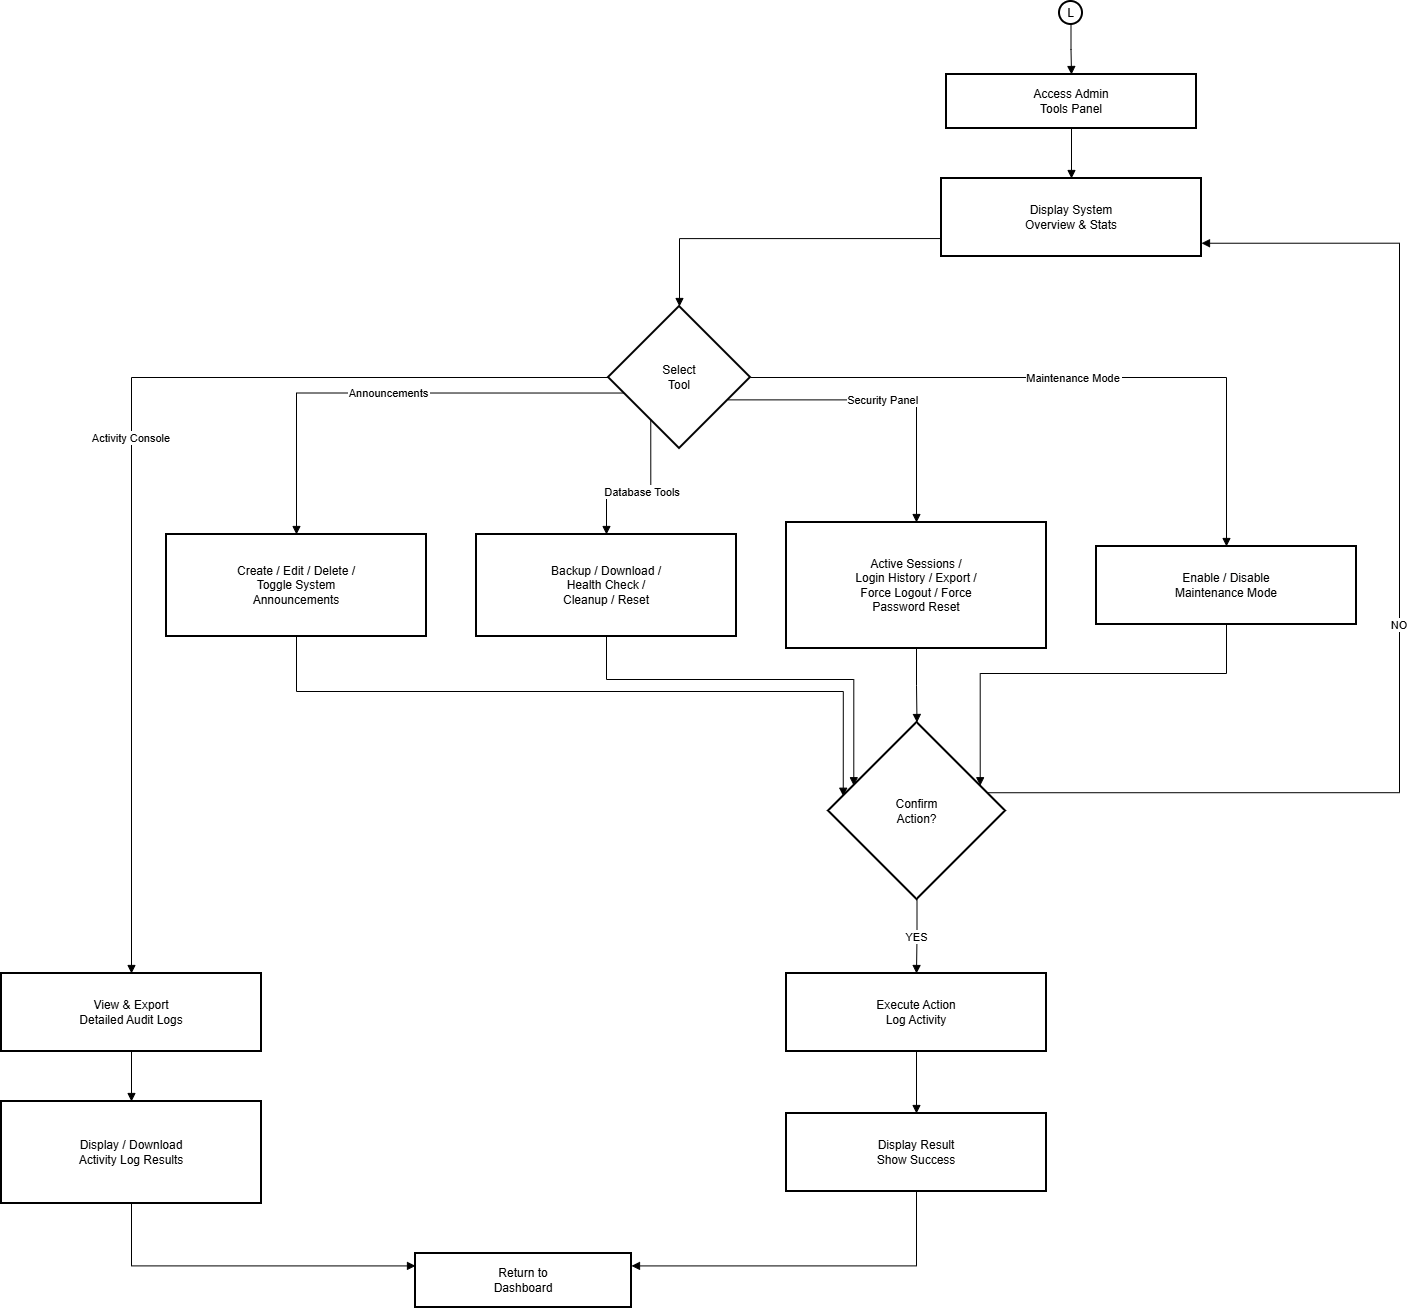

The diagram above was exported from draw.io. Its source (the exported page's mxGraphModel, read from the mxfile embedded in the PNG):
<mxGraphModel dx="1501" dy="868" grid="0" gridSize="10" guides="1" tooltips="1" connect="1" arrows="1" fold="1" page="1" pageScale="1" pageWidth="850" pageHeight="1100" background="#ffffff" math="0" shadow="0">
  <root>
    <mxCell id="0" />
    <mxCell id="1" parent="0" />
    <mxCell id="tBjOJCQz4JF5Mp_9XnNU-1889" parent="1" style="ellipse;aspect=fixed;strokeWidth=2;whiteSpace=wrap;" value="L" vertex="1">
      <mxGeometry height="23" width="23" x="1087" y="20" as="geometry" />
    </mxCell>
    <mxCell id="tBjOJCQz4JF5Mp_9XnNU-1890" parent="1" style="whiteSpace=wrap;strokeWidth=2;" value="Access Admin&#10;Tools Panel" vertex="1">
      <mxGeometry height="54" width="250" x="974" y="93" as="geometry" />
    </mxCell>
    <mxCell id="tBjOJCQz4JF5Mp_9XnNU-1891" parent="1" style="whiteSpace=wrap;strokeWidth=2;" value="Display System&#10;Overview &amp; Stats" vertex="1">
      <mxGeometry height="78" width="260" x="969" y="197" as="geometry" />
    </mxCell>
    <mxCell id="tBjOJCQz4JF5Mp_9XnNU-1892" parent="1" style="rhombus;strokeWidth=2;whiteSpace=wrap;" value="Select&#10;Tool" vertex="1">
      <mxGeometry height="142" width="142" x="636" y="325" as="geometry" />
    </mxCell>
    <mxCell id="tBjOJCQz4JF5Mp_9XnNU-1893" parent="1" style="whiteSpace=wrap;strokeWidth=2;" value="Create / Edit / Delete /&#10;Toggle System&#10;Announcements" vertex="1">
      <mxGeometry height="102" width="260" x="194" y="553" as="geometry" />
    </mxCell>
    <mxCell id="tBjOJCQz4JF5Mp_9XnNU-1894" parent="1" style="whiteSpace=wrap;strokeWidth=2;" value="Backup / Download /&#10;Health Check /&#10;Cleanup / Reset" vertex="1">
      <mxGeometry height="102" width="260" x="504" y="553" as="geometry" />
    </mxCell>
    <mxCell id="tBjOJCQz4JF5Mp_9XnNU-1895" parent="1" style="whiteSpace=wrap;strokeWidth=2;" value="Active Sessions /&#10;Login History / Export /&#10;Force Logout / Force&#10;Password Reset" vertex="1">
      <mxGeometry height="126" width="260" x="814" y="541" as="geometry" />
    </mxCell>
    <mxCell id="tBjOJCQz4JF5Mp_9XnNU-1896" parent="1" style="whiteSpace=wrap;strokeWidth=2;" value="Enable / Disable&#10;Maintenance Mode" vertex="1">
      <mxGeometry height="78" width="260" x="1124" y="565" as="geometry" />
    </mxCell>
    <mxCell id="tBjOJCQz4JF5Mp_9XnNU-1897" parent="1" style="whiteSpace=wrap;strokeWidth=2;" value="View &amp; Export&#10;Detailed Audit Logs" vertex="1">
      <mxGeometry height="78" width="260" x="29" y="992" as="geometry" />
    </mxCell>
    <mxCell id="tBjOJCQz4JF5Mp_9XnNU-1898" parent="1" style="rhombus;strokeWidth=2;whiteSpace=wrap;" value="Confirm&#10;Action?" vertex="1">
      <mxGeometry height="177" width="177" x="856" y="741" as="geometry" />
    </mxCell>
    <mxCell id="tBjOJCQz4JF5Mp_9XnNU-1899" parent="1" style="whiteSpace=wrap;strokeWidth=2;" value="Display / Download&#10;Activity Log Results" vertex="1">
      <mxGeometry height="102" width="260" x="29" y="1120" as="geometry" />
    </mxCell>
    <mxCell id="tBjOJCQz4JF5Mp_9XnNU-1900" parent="1" style="whiteSpace=wrap;strokeWidth=2;" value="Execute Action&#10;Log Activity" vertex="1">
      <mxGeometry height="78" width="260" x="814" y="992" as="geometry" />
    </mxCell>
    <mxCell id="tBjOJCQz4JF5Mp_9XnNU-1901" parent="1" style="whiteSpace=wrap;strokeWidth=2;" value="Display Result&#10;Show Success" vertex="1">
      <mxGeometry height="78" width="260" x="814" y="1132" as="geometry" />
    </mxCell>
    <mxCell id="tBjOJCQz4JF5Mp_9XnNU-1902" parent="1" style="whiteSpace=wrap;strokeWidth=2;" value="Return to&#10;Dashboard" vertex="1">
      <mxGeometry height="54" width="216" x="443" y="1272" as="geometry" />
    </mxCell>
    <mxCell id="tBjOJCQz4JF5Mp_9XnNU-1903" edge="1" parent="1" source="tBjOJCQz4JF5Mp_9XnNU-1889" style="startArrow=none;endArrow=block;exitX=0.52;exitY=1;entryX=0.5;entryY=0;rounded=0;edgeStyle=orthogonalEdgeStyle;" target="tBjOJCQz4JF5Mp_9XnNU-1890" value="">
      <mxGeometry relative="1" as="geometry" />
    </mxCell>
    <mxCell id="tBjOJCQz4JF5Mp_9XnNU-1904" edge="1" parent="1" source="tBjOJCQz4JF5Mp_9XnNU-1890" style="startArrow=none;endArrow=block;exitX=0.5;exitY=1;entryX=0.5;entryY=0;rounded=0;edgeStyle=orthogonalEdgeStyle;" target="tBjOJCQz4JF5Mp_9XnNU-1891" value="">
      <mxGeometry relative="1" as="geometry" />
    </mxCell>
    <mxCell id="tBjOJCQz4JF5Mp_9XnNU-1905" edge="1" parent="1" source="tBjOJCQz4JF5Mp_9XnNU-1891" style="startArrow=none;endArrow=block;exitX=0;exitY=0.77;entryX=0.5;entryY=0;rounded=0;edgeStyle=orthogonalEdgeStyle;" target="tBjOJCQz4JF5Mp_9XnNU-1892" value="">
      <mxGeometry relative="1" as="geometry" />
    </mxCell>
    <mxCell id="tBjOJCQz4JF5Mp_9XnNU-1906" edge="1" parent="1" source="tBjOJCQz4JF5Mp_9XnNU-1892" style="startArrow=none;endArrow=block;exitX=0;exitY=0.64;entryX=0.5;entryY=0;rounded=0;edgeStyle=orthogonalEdgeStyle;" target="tBjOJCQz4JF5Mp_9XnNU-1893" value="Announcements">
      <mxGeometry relative="1" as="geometry" />
    </mxCell>
    <mxCell id="tBjOJCQz4JF5Mp_9XnNU-1907" edge="1" parent="1" source="tBjOJCQz4JF5Mp_9XnNU-1892" style="startArrow=none;endArrow=block;exitX=0.16;exitY=1;entryX=0.5;entryY=0;rounded=0;edgeStyle=orthogonalEdgeStyle;" target="tBjOJCQz4JF5Mp_9XnNU-1894" value="Database Tools">
      <mxGeometry relative="1" as="geometry" />
    </mxCell>
    <mxCell id="tBjOJCQz4JF5Mp_9XnNU-1908" edge="1" parent="1" source="tBjOJCQz4JF5Mp_9XnNU-1892" style="startArrow=none;endArrow=block;exitX=1;exitY=0.73;entryX=0.5;entryY=0;rounded=0;edgeStyle=orthogonalEdgeStyle;" target="tBjOJCQz4JF5Mp_9XnNU-1895" value="Security Panel">
      <mxGeometry relative="1" as="geometry" />
    </mxCell>
    <mxCell id="tBjOJCQz4JF5Mp_9XnNU-1909" edge="1" parent="1" source="tBjOJCQz4JF5Mp_9XnNU-1892" style="startArrow=none;endArrow=block;exitX=1;exitY=0.5;entryX=0.5;entryY=0;rounded=0;edgeStyle=orthogonalEdgeStyle;exitDx=0;exitDy=0;" target="tBjOJCQz4JF5Mp_9XnNU-1896" value="Maintenance Mode">
      <mxGeometry relative="1" as="geometry" />
    </mxCell>
    <mxCell id="tBjOJCQz4JF5Mp_9XnNU-1910" edge="1" parent="1" source="tBjOJCQz4JF5Mp_9XnNU-1892" style="startArrow=none;endArrow=block;exitX=0;exitY=0.5;entryX=0.5;entryY=0;rounded=0;edgeStyle=orthogonalEdgeStyle;exitDx=0;exitDy=0;" target="tBjOJCQz4JF5Mp_9XnNU-1897" value="Activity Console">
      <mxGeometry relative="1" as="geometry" />
    </mxCell>
    <mxCell id="tBjOJCQz4JF5Mp_9XnNU-1911" edge="1" parent="1" source="tBjOJCQz4JF5Mp_9XnNU-1893" style="startArrow=none;endArrow=block;exitX=0.5;exitY=1;entryX=0;entryY=0.4;rounded=0;edgeStyle=orthogonalEdgeStyle;" target="tBjOJCQz4JF5Mp_9XnNU-1898" value="">
      <mxGeometry relative="1" as="geometry">
        <Array as="points">
          <mxPoint x="324" y="710" />
          <mxPoint x="871" y="710" />
        </Array>
      </mxGeometry>
    </mxCell>
    <mxCell id="tBjOJCQz4JF5Mp_9XnNU-1912" edge="1" parent="1" source="tBjOJCQz4JF5Mp_9XnNU-1894" style="startArrow=none;endArrow=block;exitX=0.5;exitY=1;entryX=0;entryY=0.3;rounded=0;edgeStyle=orthogonalEdgeStyle;" target="tBjOJCQz4JF5Mp_9XnNU-1898" value="">
      <mxGeometry relative="1" as="geometry" />
    </mxCell>
    <mxCell id="tBjOJCQz4JF5Mp_9XnNU-1913" edge="1" parent="1" source="tBjOJCQz4JF5Mp_9XnNU-1895" style="startArrow=none;endArrow=block;exitX=0.5;exitY=1;entryX=0.5;entryY=0;rounded=0;edgeStyle=orthogonalEdgeStyle;" target="tBjOJCQz4JF5Mp_9XnNU-1898" value="">
      <mxGeometry relative="1" as="geometry" />
    </mxCell>
    <mxCell id="tBjOJCQz4JF5Mp_9XnNU-1914" edge="1" parent="1" source="tBjOJCQz4JF5Mp_9XnNU-1896" style="startArrow=none;endArrow=block;exitX=0.5;exitY=1;entryX=1;entryY=0.3;rounded=0;edgeStyle=orthogonalEdgeStyle;" target="tBjOJCQz4JF5Mp_9XnNU-1898" value="">
      <mxGeometry relative="1" as="geometry" />
    </mxCell>
    <mxCell id="tBjOJCQz4JF5Mp_9XnNU-1915" edge="1" parent="1" source="tBjOJCQz4JF5Mp_9XnNU-1897" style="startArrow=none;endArrow=block;exitX=0.5;exitY=1;entryX=0.5;entryY=0;rounded=0;edgeStyle=orthogonalEdgeStyle;" target="tBjOJCQz4JF5Mp_9XnNU-1899" value="">
      <mxGeometry relative="1" as="geometry" />
    </mxCell>
    <mxCell id="tBjOJCQz4JF5Mp_9XnNU-1916" edge="1" parent="1" source="tBjOJCQz4JF5Mp_9XnNU-1898" style="startArrow=none;endArrow=block;exitX=1;exitY=0.37;entryX=1;entryY=0.83;rounded=0;edgeStyle=orthogonalEdgeStyle;" target="tBjOJCQz4JF5Mp_9XnNU-1891" value="NO">
      <mxGeometry relative="1" as="geometry">
        <Array as="points">
          <mxPoint x="1427" y="811" />
          <mxPoint x="1427" y="262" />
        </Array>
      </mxGeometry>
    </mxCell>
    <mxCell id="tBjOJCQz4JF5Mp_9XnNU-1917" edge="1" parent="1" source="tBjOJCQz4JF5Mp_9XnNU-1898" style="startArrow=none;endArrow=block;exitX=0.5;exitY=1;entryX=0.5;entryY=0;rounded=0;edgeStyle=orthogonalEdgeStyle;" target="tBjOJCQz4JF5Mp_9XnNU-1900" value="YES">
      <mxGeometry relative="1" as="geometry" />
    </mxCell>
    <mxCell id="tBjOJCQz4JF5Mp_9XnNU-1918" edge="1" parent="1" source="tBjOJCQz4JF5Mp_9XnNU-1900" style="startArrow=none;endArrow=block;exitX=0.5;exitY=1;entryX=0.5;entryY=0;rounded=0;edgeStyle=orthogonalEdgeStyle;" target="tBjOJCQz4JF5Mp_9XnNU-1901" value="">
      <mxGeometry relative="1" as="geometry" />
    </mxCell>
    <mxCell id="tBjOJCQz4JF5Mp_9XnNU-1919" edge="1" parent="1" source="tBjOJCQz4JF5Mp_9XnNU-1899" style="startArrow=none;endArrow=block;exitX=0.5;exitY=1;entryX=0;entryY=0.23;rounded=0;edgeStyle=orthogonalEdgeStyle;" target="tBjOJCQz4JF5Mp_9XnNU-1902" value="">
      <mxGeometry relative="1" as="geometry" />
    </mxCell>
    <mxCell id="tBjOJCQz4JF5Mp_9XnNU-1920" edge="1" parent="1" source="tBjOJCQz4JF5Mp_9XnNU-1901" style="startArrow=none;endArrow=block;exitX=0.5;exitY=1;entryX=1;entryY=0.23;rounded=0;edgeStyle=orthogonalEdgeStyle;" target="tBjOJCQz4JF5Mp_9XnNU-1902" value="">
      <mxGeometry relative="1" as="geometry" />
    </mxCell>
  </root>
</mxGraphModel>